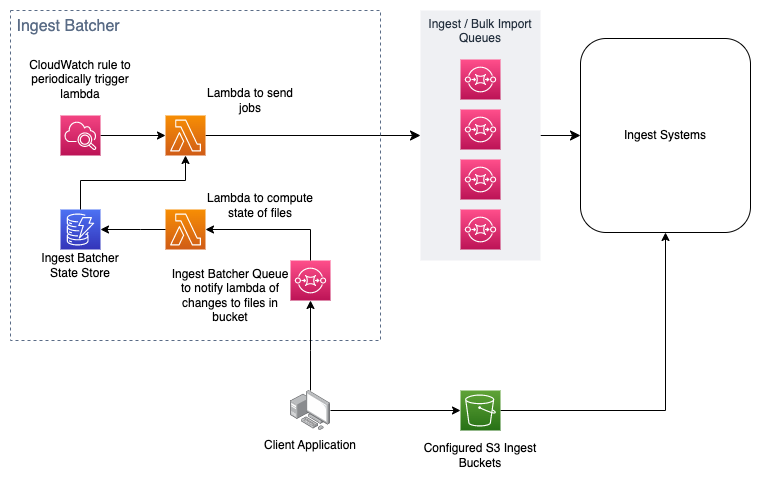

The diagram above was exported from draw.io. Its source (the exported page's mxGraphModel, read from the mxfile embedded in the PNG):
<mxGraphModel dx="896" dy="534" grid="1" gridSize="10" guides="1" tooltips="1" connect="1" arrows="1" fold="1" page="1" pageScale="1" pageWidth="1169" pageHeight="827" math="0" shadow="0">
  <root>
    <mxCell id="0" />
    <mxCell id="1" parent="0" />
    <mxCell id="8lTLG8cXME6h-0I4ITZz-15" style="edgeStyle=none;curved=1;rounded=0;orthogonalLoop=1;jettySize=auto;html=1;fontSize=12;startSize=8;endSize=8;" parent="1" source="8lTLG8cXME6h-0I4ITZz-12" target="IyrwF_sSJSI5K8-rsG6f-26" edge="1">
      <mxGeometry relative="1" as="geometry" />
    </mxCell>
    <mxCell id="8lTLG8cXME6h-0I4ITZz-12" value="Ingest / Bulk Import Queues" style="fillColor=#EFF0F3;strokeColor=none;dashed=0;verticalAlign=top;fontStyle=0;fontColor=#232F3D;whiteSpace=wrap;html=1;fontSize=12;" parent="1" vertex="1">
      <mxGeometry x="600" y="270" width="120" height="250" as="geometry" />
    </mxCell>
    <mxCell id="8lTLG8cXME6h-0I4ITZz-7" value="&amp;nbsp;Ingest Batcher" style="fillColor=none;strokeColor=#5A6C86;dashed=1;verticalAlign=top;fontStyle=0;fontColor=#5A6C86;whiteSpace=wrap;html=1;fontSize=16;align=left;" parent="1" vertex="1">
      <mxGeometry x="190" y="270" width="370" height="330" as="geometry" />
    </mxCell>
    <mxCell id="8lTLG8cXME6h-0I4ITZz-14" style="edgeStyle=none;rounded=0;orthogonalLoop=1;jettySize=auto;html=1;fontSize=12;startSize=8;endSize=8;" parent="1" source="IyrwF_sSJSI5K8-rsG6f-1" target="8lTLG8cXME6h-0I4ITZz-12" edge="1">
      <mxGeometry relative="1" as="geometry">
        <Array as="points">
          <mxPoint x="560" y="395" />
        </Array>
      </mxGeometry>
    </mxCell>
    <mxCell id="IyrwF_sSJSI5K8-rsG6f-1" value="" style="sketch=0;points=[[0,0,0],[0.25,0,0],[0.5,0,0],[0.75,0,0],[1,0,0],[0,1,0],[0.25,1,0],[0.5,1,0],[0.75,1,0],[1,1,0],[0,0.25,0],[0,0.5,0],[0,0.75,0],[1,0.25,0],[1,0.5,0],[1,0.75,0]];outlineConnect=0;fontColor=#232F3E;gradientColor=#F78E04;gradientDirection=north;fillColor=#D05C17;strokeColor=#ffffff;dashed=0;verticalLabelPosition=bottom;verticalAlign=top;align=center;html=1;fontSize=12;fontStyle=0;aspect=fixed;shape=mxgraph.aws4.resourceIcon;resIcon=mxgraph.aws4.lambda;" parent="1" vertex="1">
      <mxGeometry x="345" y="375" width="40" height="40" as="geometry" />
    </mxCell>
    <mxCell id="IyrwF_sSJSI5K8-rsG6f-2" value="" style="sketch=0;points=[[0,0,0],[0.25,0,0],[0.5,0,0],[0.75,0,0],[1,0,0],[0,1,0],[0.25,1,0],[0.5,1,0],[0.75,1,0],[1,1,0],[0,0.25,0],[0,0.5,0],[0,0.75,0],[1,0.25,0],[1,0.5,0],[1,0.75,0]];outlineConnect=0;fontColor=#232F3E;gradientColor=#FF4F8B;gradientDirection=north;fillColor=#BC1356;strokeColor=#ffffff;dashed=0;verticalLabelPosition=bottom;verticalAlign=top;align=center;html=1;fontSize=12;fontStyle=0;aspect=fixed;shape=mxgraph.aws4.resourceIcon;resIcon=mxgraph.aws4.sqs;" parent="1" vertex="1">
      <mxGeometry x="470" y="520" width="40" height="40" as="geometry" />
    </mxCell>
    <mxCell id="IyrwF_sSJSI5K8-rsG6f-4" value="" style="sketch=0;points=[[0,0,0],[0.25,0,0],[0.5,0,0],[0.75,0,0],[1,0,0],[0,1,0],[0.25,1,0],[0.5,1,0],[0.75,1,0],[1,1,0],[0,0.25,0],[0,0.5,0],[0,0.75,0],[1,0.25,0],[1,0.5,0],[1,0.75,0]];outlineConnect=0;fontColor=#232F3E;gradientColor=#4D72F3;gradientDirection=north;fillColor=#3334B9;strokeColor=#ffffff;dashed=0;verticalLabelPosition=bottom;verticalAlign=top;align=center;html=1;fontSize=12;fontStyle=0;aspect=fixed;shape=mxgraph.aws4.resourceIcon;resIcon=mxgraph.aws4.dynamodb;" parent="1" vertex="1">
      <mxGeometry x="240" y="469" width="40" height="40" as="geometry" />
    </mxCell>
    <mxCell id="IyrwF_sSJSI5K8-rsG6f-6" value="" style="sketch=0;points=[[0,0,0],[0.25,0,0],[0.5,0,0],[0.75,0,0],[1,0,0],[0,1,0],[0.25,1,0],[0.5,1,0],[0.75,1,0],[1,1,0],[0,0.25,0],[0,0.5,0],[0,0.75,0],[1,0.25,0],[1,0.5,0],[1,0.75,0]];outlineConnect=0;fontColor=#232F3E;gradientColor=#FF4F8B;gradientDirection=north;fillColor=#BC1356;strokeColor=#ffffff;dashed=0;verticalLabelPosition=bottom;verticalAlign=top;align=center;html=1;fontSize=12;fontStyle=0;aspect=fixed;shape=mxgraph.aws4.resourceIcon;resIcon=mxgraph.aws4.sqs;" parent="1" vertex="1">
      <mxGeometry x="640" y="319" width="40" height="40" as="geometry" />
    </mxCell>
    <mxCell id="g8x8Qy_UaAUrV20m9tOx-10" style="edgeStyle=orthogonalEdgeStyle;rounded=0;orthogonalLoop=1;jettySize=auto;html=1;" edge="1" parent="1" source="IyrwF_sSJSI5K8-rsG6f-9" target="IyrwF_sSJSI5K8-rsG6f-1">
      <mxGeometry relative="1" as="geometry" />
    </mxCell>
    <mxCell id="IyrwF_sSJSI5K8-rsG6f-9" value="" style="sketch=0;points=[[0,0,0],[0.25,0,0],[0.5,0,0],[0.75,0,0],[1,0,0],[0,1,0],[0.25,1,0],[0.5,1,0],[0.75,1,0],[1,1,0],[0,0.25,0],[0,0.5,0],[0,0.75,0],[1,0.25,0],[1,0.5,0],[1,0.75,0]];points=[[0,0,0],[0.25,0,0],[0.5,0,0],[0.75,0,0],[1,0,0],[0,1,0],[0.25,1,0],[0.5,1,0],[0.75,1,0],[1,1,0],[0,0.25,0],[0,0.5,0],[0,0.75,0],[1,0.25,0],[1,0.5,0],[1,0.75,0]];outlineConnect=0;fontColor=#232F3E;gradientColor=#F34482;gradientDirection=north;fillColor=#BC1356;strokeColor=#ffffff;dashed=0;verticalLabelPosition=bottom;verticalAlign=top;align=center;html=1;fontSize=12;fontStyle=0;aspect=fixed;shape=mxgraph.aws4.resourceIcon;resIcon=mxgraph.aws4.cloudwatch_2;" parent="1" vertex="1">
      <mxGeometry x="240" y="375" width="40" height="40" as="geometry" />
    </mxCell>
    <mxCell id="IyrwF_sSJSI5K8-rsG6f-12" value="Ingest Batcher Queue to notify lambda of changes to files in bucket" style="text;html=1;strokeColor=none;fillColor=none;align=center;verticalAlign=middle;whiteSpace=wrap;rounded=0;" parent="1" vertex="1">
      <mxGeometry x="350" y="540" width="120" height="30" as="geometry" />
    </mxCell>
    <mxCell id="IyrwF_sSJSI5K8-rsG6f-13" value="Ingest Batcher State Store" style="text;html=1;strokeColor=none;fillColor=none;align=center;verticalAlign=middle;whiteSpace=wrap;rounded=0;" parent="1" vertex="1">
      <mxGeometry x="210" y="510" width="100" height="30" as="geometry" />
    </mxCell>
    <mxCell id="IyrwF_sSJSI5K8-rsG6f-15" value="" style="sketch=0;points=[[0,0,0],[0.25,0,0],[0.5,0,0],[0.75,0,0],[1,0,0],[0,1,0],[0.25,1,0],[0.5,1,0],[0.75,1,0],[1,1,0],[0,0.25,0],[0,0.5,0],[0,0.75,0],[1,0.25,0],[1,0.5,0],[1,0.75,0]];outlineConnect=0;fontColor=#232F3E;gradientColor=#FF4F8B;gradientDirection=north;fillColor=#BC1356;strokeColor=#ffffff;dashed=0;verticalLabelPosition=bottom;verticalAlign=top;align=center;html=1;fontSize=12;fontStyle=0;aspect=fixed;shape=mxgraph.aws4.resourceIcon;resIcon=mxgraph.aws4.sqs;" parent="1" vertex="1">
      <mxGeometry x="640" y="369" width="40" height="40" as="geometry" />
    </mxCell>
    <mxCell id="IyrwF_sSJSI5K8-rsG6f-16" value="" style="sketch=0;points=[[0,0,0],[0.25,0,0],[0.5,0,0],[0.75,0,0],[1,0,0],[0,1,0],[0.25,1,0],[0.5,1,0],[0.75,1,0],[1,1,0],[0,0.25,0],[0,0.5,0],[0,0.75,0],[1,0.25,0],[1,0.5,0],[1,0.75,0]];outlineConnect=0;fontColor=#232F3E;gradientColor=#FF4F8B;gradientDirection=north;fillColor=#BC1356;strokeColor=#ffffff;dashed=0;verticalLabelPosition=bottom;verticalAlign=top;align=center;html=1;fontSize=12;fontStyle=0;aspect=fixed;shape=mxgraph.aws4.resourceIcon;resIcon=mxgraph.aws4.sqs;" parent="1" vertex="1">
      <mxGeometry x="640" y="419" width="40" height="40" as="geometry" />
    </mxCell>
    <mxCell id="IyrwF_sSJSI5K8-rsG6f-17" value="" style="sketch=0;points=[[0,0,0],[0.25,0,0],[0.5,0,0],[0.75,0,0],[1,0,0],[0,1,0],[0.25,1,0],[0.5,1,0],[0.75,1,0],[1,1,0],[0,0.25,0],[0,0.5,0],[0,0.75,0],[1,0.25,0],[1,0.5,0],[1,0.75,0]];outlineConnect=0;fontColor=#232F3E;gradientColor=#FF4F8B;gradientDirection=north;fillColor=#BC1356;strokeColor=#ffffff;dashed=0;verticalLabelPosition=bottom;verticalAlign=top;align=center;html=1;fontSize=12;fontStyle=0;aspect=fixed;shape=mxgraph.aws4.resourceIcon;resIcon=mxgraph.aws4.sqs;" parent="1" vertex="1">
      <mxGeometry x="640" y="469" width="40" height="40" as="geometry" />
    </mxCell>
    <mxCell id="IyrwF_sSJSI5K8-rsG6f-18" value="CloudWatch rule to periodically trigger lambda" style="text;html=1;strokeColor=none;fillColor=none;align=center;verticalAlign=middle;whiteSpace=wrap;rounded=0;" parent="1" vertex="1">
      <mxGeometry x="200" y="319" width="120" height="40" as="geometry" />
    </mxCell>
    <mxCell id="IyrwF_sSJSI5K8-rsG6f-19" value="Lambda to send jobs" style="text;html=1;strokeColor=none;fillColor=none;align=center;verticalAlign=middle;whiteSpace=wrap;rounded=0;" parent="1" vertex="1">
      <mxGeometry x="375" y="345" width="110" height="30" as="geometry" />
    </mxCell>
    <mxCell id="IyrwF_sSJSI5K8-rsG6f-28" style="edgeStyle=orthogonalEdgeStyle;rounded=0;orthogonalLoop=1;jettySize=auto;html=1;exitX=1;exitY=0.5;exitDx=0;exitDy=0;exitPerimeter=0;entryX=0.5;entryY=1;entryDx=0;entryDy=0;" parent="1" source="IyrwF_sSJSI5K8-rsG6f-20" target="IyrwF_sSJSI5K8-rsG6f-26" edge="1">
      <mxGeometry relative="1" as="geometry" />
    </mxCell>
    <mxCell id="IyrwF_sSJSI5K8-rsG6f-20" value="" style="sketch=0;points=[[0,0,0],[0.25,0,0],[0.5,0,0],[0.75,0,0],[1,0,0],[0,1,0],[0.25,1,0],[0.5,1,0],[0.75,1,0],[1,1,0],[0,0.25,0],[0,0.5,0],[0,0.75,0],[1,0.25,0],[1,0.5,0],[1,0.75,0]];outlineConnect=0;fontColor=#232F3E;gradientColor=#60A337;gradientDirection=north;fillColor=#277116;strokeColor=#ffffff;dashed=0;verticalLabelPosition=bottom;verticalAlign=top;align=center;html=1;fontSize=12;fontStyle=0;aspect=fixed;shape=mxgraph.aws4.resourceIcon;resIcon=mxgraph.aws4.s3;" parent="1" vertex="1">
      <mxGeometry x="640" y="650" width="40" height="40" as="geometry" />
    </mxCell>
    <mxCell id="IyrwF_sSJSI5K8-rsG6f-32" style="edgeStyle=orthogonalEdgeStyle;rounded=0;orthogonalLoop=1;jettySize=auto;html=1;entryX=0;entryY=0.5;entryDx=0;entryDy=0;entryPerimeter=0;" parent="1" source="IyrwF_sSJSI5K8-rsG6f-21" target="IyrwF_sSJSI5K8-rsG6f-20" edge="1">
      <mxGeometry relative="1" as="geometry">
        <Array as="points">
          <mxPoint x="485" y="670" />
        </Array>
      </mxGeometry>
    </mxCell>
    <mxCell id="g8x8Qy_UaAUrV20m9tOx-13" style="edgeStyle=orthogonalEdgeStyle;rounded=0;orthogonalLoop=1;jettySize=auto;html=1;entryX=0.5;entryY=1;entryDx=0;entryDy=0;entryPerimeter=0;" edge="1" parent="1" source="IyrwF_sSJSI5K8-rsG6f-21" target="IyrwF_sSJSI5K8-rsG6f-2">
      <mxGeometry relative="1" as="geometry">
        <Array as="points">
          <mxPoint x="490" y="610" />
          <mxPoint x="490" y="610" />
        </Array>
      </mxGeometry>
    </mxCell>
    <mxCell id="IyrwF_sSJSI5K8-rsG6f-21" value="" style="image;points=[];aspect=fixed;html=1;align=center;shadow=0;dashed=0;image=img/lib/allied_telesis/computer_and_terminals/Personal_Computer_with_Server.svg;" parent="1" vertex="1">
      <mxGeometry x="470" y="650" width="40" height="40" as="geometry" />
    </mxCell>
    <mxCell id="IyrwF_sSJSI5K8-rsG6f-22" value="Configured S3 Ingest Buckets" style="text;html=1;strokeColor=none;fillColor=none;align=center;verticalAlign=middle;whiteSpace=wrap;rounded=0;" parent="1" vertex="1">
      <mxGeometry x="595" y="700" width="130" height="30" as="geometry" />
    </mxCell>
    <mxCell id="IyrwF_sSJSI5K8-rsG6f-23" value="Client Application" style="text;html=1;strokeColor=none;fillColor=none;align=center;verticalAlign=middle;whiteSpace=wrap;rounded=0;" parent="1" vertex="1">
      <mxGeometry x="430" y="690" width="120" height="30" as="geometry" />
    </mxCell>
    <mxCell id="IyrwF_sSJSI5K8-rsG6f-26" value="Ingest Systems" style="rounded=1;whiteSpace=wrap;html=1;" parent="1" vertex="1">
      <mxGeometry x="760" y="298" width="170" height="194" as="geometry" />
    </mxCell>
    <mxCell id="8lTLG8cXME6h-0I4ITZz-3" value="" style="endArrow=classic;startArrow=classic;html=1;rounded=0;fontSize=12;startSize=8;endSize=8;exitX=0.25;exitY=0;exitDx=0;exitDy=0;exitPerimeter=0;strokeColor=none;" parent="1" source="IyrwF_sSJSI5K8-rsG6f-1" edge="1">
      <mxGeometry width="50" height="50" relative="1" as="geometry">
        <mxPoint x="300" y="410" as="sourcePoint" />
        <mxPoint x="360" y="350" as="targetPoint" />
        <Array as="points" />
      </mxGeometry>
    </mxCell>
    <mxCell id="g8x8Qy_UaAUrV20m9tOx-2" value="" style="endArrow=classic;html=1;rounded=0;exitX=0.5;exitY=0;exitDx=0;exitDy=0;exitPerimeter=0;entryX=0.5;entryY=1;entryDx=0;entryDy=0;entryPerimeter=0;" edge="1" parent="1" source="IyrwF_sSJSI5K8-rsG6f-4" target="IyrwF_sSJSI5K8-rsG6f-1">
      <mxGeometry width="50" height="50" relative="1" as="geometry">
        <mxPoint x="490" y="450" as="sourcePoint" />
        <mxPoint x="540" y="400" as="targetPoint" />
        <Array as="points">
          <mxPoint x="260" y="440" />
          <mxPoint x="365" y="440" />
        </Array>
      </mxGeometry>
    </mxCell>
    <mxCell id="g8x8Qy_UaAUrV20m9tOx-5" value="" style="sketch=0;points=[[0,0,0],[0.25,0,0],[0.5,0,0],[0.75,0,0],[1,0,0],[0,1,0],[0.25,1,0],[0.5,1,0],[0.75,1,0],[1,1,0],[0,0.25,0],[0,0.5,0],[0,0.75,0],[1,0.25,0],[1,0.5,0],[1,0.75,0]];outlineConnect=0;fontColor=#232F3E;gradientColor=#F78E04;gradientDirection=north;fillColor=#D05C17;strokeColor=#ffffff;dashed=0;verticalLabelPosition=bottom;verticalAlign=top;align=center;html=1;fontSize=12;fontStyle=0;aspect=fixed;shape=mxgraph.aws4.resourceIcon;resIcon=mxgraph.aws4.lambda;" vertex="1" parent="1">
      <mxGeometry x="345" y="469" width="40" height="40" as="geometry" />
    </mxCell>
    <mxCell id="g8x8Qy_UaAUrV20m9tOx-6" value="" style="endArrow=classic;html=1;rounded=0;entryX=1;entryY=0.5;entryDx=0;entryDy=0;entryPerimeter=0;exitX=0.5;exitY=0;exitDx=0;exitDy=0;exitPerimeter=0;" edge="1" parent="1" source="IyrwF_sSJSI5K8-rsG6f-2" target="g8x8Qy_UaAUrV20m9tOx-5">
      <mxGeometry width="50" height="50" relative="1" as="geometry">
        <mxPoint x="360" y="520" as="sourcePoint" />
        <mxPoint x="410" y="470" as="targetPoint" />
        <Array as="points">
          <mxPoint x="490" y="489" />
        </Array>
      </mxGeometry>
    </mxCell>
    <mxCell id="g8x8Qy_UaAUrV20m9tOx-7" value="" style="endArrow=classic;html=1;rounded=0;entryX=1;entryY=0.5;entryDx=0;entryDy=0;entryPerimeter=0;exitX=0;exitY=0.5;exitDx=0;exitDy=0;exitPerimeter=0;" edge="1" parent="1" source="g8x8Qy_UaAUrV20m9tOx-5" target="IyrwF_sSJSI5K8-rsG6f-4">
      <mxGeometry width="50" height="50" relative="1" as="geometry">
        <mxPoint x="490" y="480" as="sourcePoint" />
        <mxPoint x="540" y="430" as="targetPoint" />
        <Array as="points">
          <mxPoint x="320" y="489" />
        </Array>
      </mxGeometry>
    </mxCell>
    <mxCell id="g8x8Qy_UaAUrV20m9tOx-8" value="Lambda to compute state of files" style="text;html=1;strokeColor=none;fillColor=none;align=center;verticalAlign=middle;whiteSpace=wrap;rounded=0;" vertex="1" parent="1">
      <mxGeometry x="385" y="450" width="110" height="30" as="geometry" />
    </mxCell>
  </root>
</mxGraphModel>